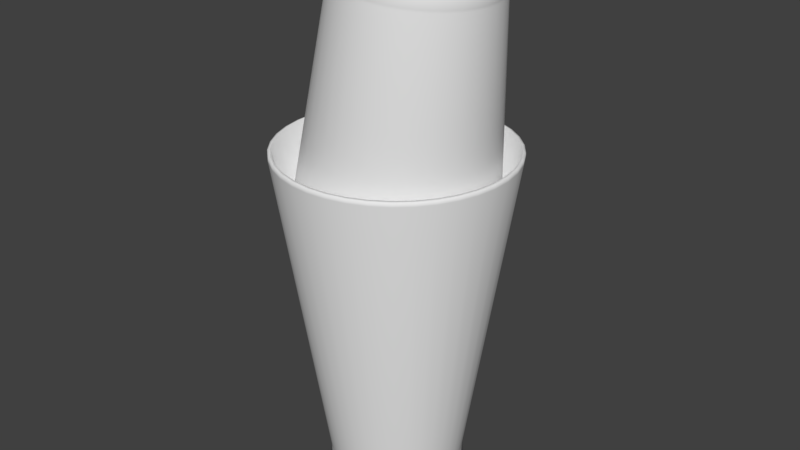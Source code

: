 # Source: Bar_Shaker.blend  (saved by Blender 2.79.0; exported with 4.5.12 LTS)
import bpy
from mathutils import Matrix  # noqa: F401  (used for matrix-valued properties, if any)

bpy.ops.wm.read_factory_settings(use_empty=True)
scene = bpy.context.scene
scene.name = 'Scene'

# ---- collections
col_collection_1 = bpy.data.collections.new('Collection 1'); scene.collection.children.link(col_collection_1)

# ---- world
world_world = bpy.data.worlds.new('World'); scene.world = world_world
world_world.color = (0.05088, 0.05088, 0.05088)
world_world.use_sun_shadow = False
world_world.sun_shadow_jitter_overblur = 0.0
world_world.cycles.sampling_method = 'MANUAL'

# ---- meshes
me_circle_001 = bpy.data.meshes.new('Circle.001')
me_circle_001.from_pydata([(7.632e-08, 1.632, -0.09202), (-0.2686, 1.61, -0.09202), (-0.5299, 1.544, -0.09202), (-0.7768, 1.435, -0.09202), (-1.002, 1.288, -0.09202), (-1.201, 1.105, -0.09202), (-1.366, 0.8926, -0.09202), (-1.495, 0.6556, -0.09202), (-1.582, 0.4006, -0.09202), (-1.626, 0.1348, -0.09202), (-1.626, -0.1348, -0.09202), (-1.582, -0.4006, -0.09202), (-1.495, -0.6556, -0.09202), (-1.366, -0.8926, -0.09202), (-1.201, -1.105, -0.09202), (-1.002, -1.288, -0.09202), (-0.7768, -1.435, -0.09202), (-0.5299, -1.544, -0.09202), (-0.2686, -1.61, -0.09202), (1.386e-06, -1.632, -0.09202), (0.2686, -1.61, -0.09202), (0.5299, -1.544, -0.09202), (0.7768, -1.435, -0.09202), (1.002, -1.288, -0.09202), (1.201, -1.105, -0.09202), (1.366, -0.8926, -0.09202), (1.495, -0.6556, -0.09202), (1.582, -0.4006, -0.09202), (1.626, -0.1348, -0.09202), (1.626, 0.1348, -0.09202), (1.582, 0.4006, -0.09202), (1.495, 0.6556, -0.09202), (1.366, 0.8926, -0.09202), (1.201, 1.105, -0.09202), (1.002, 1.288, -0.09202), (0.7767, 1.435, -0.09202), (0.5299, 1.544, -0.09202), (0.2686, 1.61, -0.09202), (-1.528, 0.3869, 0.4353), (-1.571, 0.1301, 0.4353), (0.7501, 1.386, 0.4353), (0.5117, 1.491, 0.4353), (0.7501, -1.386, 0.4353), (0.968, -1.244, 0.4353), (-1.571, -0.1301, 0.4353), (0.2594, 1.555, 0.4353), (1.16, -1.067, 0.4353), (-1.528, -0.3869, 0.4353), (6.976e-08, 1.576, 0.4353), (1.319, -0.862, 0.4353), (-1.443, -0.6331, 0.4353), (1.443, -0.6331, 0.4353), (-1.319, -0.862, 0.4353), (1.528, -0.3869, 0.4353), (-1.16, -1.067, 0.4353), (-0.2594, 1.555, 0.4353), (1.571, -0.1301, 0.4353), (-0.968, -1.244, 0.4353), (-0.5117, 1.491, 0.4353), (1.571, 0.1301, 0.4353), (-0.7501, -1.386, 0.4353), (-0.7501, 1.386, 0.4353), (1.528, 0.3869, 0.4353), (-0.5117, -1.491, 0.4353), (-0.968, 1.244, 0.4353), (1.443, 0.6331, 0.4353), (-0.2594, -1.555, 0.4353), (-1.16, 1.067, 0.4353), (1.319, 0.862, 0.4353), (1.335e-06, -1.576, 0.4353), (-1.319, 0.862, 0.4353), (1.16, 1.067, 0.4353), (0.2594, -1.555, 0.4353), (-1.443, 0.6331, 0.4353), (0.968, 1.244, 0.4353), (0.5117, -1.491, 0.4353), (-1.535, 0.3886, 0.4822), (0.7534, 1.392, 0.4822), (0.7534, -1.392, 0.4822), (-1.578, 0.1307, 0.4822), (0.514, 1.497, 0.4822), (0.9723, -1.249, 0.4822), (-1.578, -0.1307, 0.4822), (0.2606, 1.561, 0.4822), (1.165, -1.072, 0.4822), (-1.535, -0.3886, 0.4822), (7.059e-08, 1.583, 0.4822), (1.325, -0.8658, 0.4822), (-1.45, -0.6359, 0.4822), (1.45, -0.6359, 0.4822), (-1.325, -0.8658, 0.4822), (1.535, -0.3886, 0.4822), (-1.165, -1.072, 0.4822), (-0.2606, 1.561, 0.4822), (1.578, -0.1307, 0.4822), (-0.9723, -1.249, 0.4822), (-0.514, 1.497, 0.4822), (1.578, 0.1307, 0.4822), (-0.7534, -1.392, 0.4822), (-0.7534, 1.392, 0.4822), (1.535, 0.3886, 0.4822), (-0.514, -1.497, 0.4822), (-0.9723, 1.249, 0.4822), (1.45, 0.6359, 0.4822), (-0.2606, -1.561, 0.4822), (-1.165, 1.072, 0.4822), (1.325, 0.8658, 0.4822), (1.341e-06, -1.583, 0.4822), (-1.325, 0.8658, 0.4822), (1.165, 1.072, 0.4822), (0.2606, -1.561, 0.4822), (-1.45, 0.6359, 0.4822), (0.9723, 1.249, 0.4822), (0.514, -1.497, 0.4822), (-1.982, 0.5018, 5.209), (0.9729, 1.798, 5.209), (0.9729, -1.798, 5.209), (-2.037, 0.1688, 5.209), (0.6637, 1.933, 5.209), (1.256, -1.613, 5.209), (-2.037, -0.1688, 5.209), (0.3365, 2.016, 5.209), (1.504, -1.385, 5.209), (-1.982, -0.5018, 5.209), (3.611e-07, 2.044, 5.209), (1.711, -1.118, 5.209), (-1.872, -0.8211, 5.209), (1.872, -0.8211, 5.209), (-1.711, -1.118, 5.209), (1.982, -0.5018, 5.209), (-1.504, -1.385, 5.209), (-0.3365, 2.016, 5.209), (2.037, -0.1688, 5.209), (-1.256, -1.613, 5.209), (-0.6638, 1.933, 5.209), (2.037, 0.1688, 5.209), (-0.9729, -1.798, 5.209), (-0.9729, 1.798, 5.209), (1.982, 0.5018, 5.209), (-0.6638, -1.933, 5.209), (-1.256, 1.613, 5.209), (1.872, 0.8212, 5.209), (-0.3365, -2.016, 5.209), (-1.504, 1.385, 5.209), (1.711, 1.118, 5.209), (2.002e-06, -2.044, 5.209), (-1.711, 1.118, 5.209), (1.504, 1.385, 5.209), (0.3365, -2.016, 5.209), (-1.872, 0.8211, 5.209), (1.256, 1.613, 5.209), (0.6638, -1.933, 5.209), (3.568e-07, 1.988, 5.284), (-0.3272, 1.961, 5.284), (-0.6455, 1.88, 5.284), (-0.9462, 1.748, 5.284), (-1.221, 1.569, 5.284), (-1.463, 1.346, 5.284), (-1.664, 1.087, 5.284), (-1.821, 0.7986, 5.284), (-1.927, 0.488, 5.284), (-1.981, 0.1642, 5.284), (-1.981, -0.1642, 5.284), (-1.927, -0.488, 5.284), (-1.821, -0.7986, 5.284), (-1.664, -1.087, 5.284), (-1.463, -1.346, 5.284), (-1.221, -1.569, 5.284), (-0.9462, -1.748, 5.284), (-0.6455, -1.88, 5.284), (-0.3272, -1.961, 5.284), (1.953e-06, -1.988, 5.284), (0.3272, -1.961, 5.284), (0.6455, -1.88, 5.284), (0.9462, -1.748, 5.284), (1.221, -1.569, 5.284), (1.463, -1.346, 5.284), (1.664, -1.087, 5.284), (1.821, -0.7986, 5.284), (1.927, -0.488, 5.284), (1.981, -0.1642, 5.284), (1.981, 0.1642, 5.284), (1.927, 0.488, 5.284), (1.821, 0.7986, 5.284), (1.664, 1.087, 5.284), (1.463, 1.346, 5.284), (1.221, 1.569, 5.284), (0.9462, 1.748, 5.284), (0.6455, 1.88, 5.284), (0.3272, 1.961, 5.284), (7.37e-08, 1.493, 0.4872), (-0.2457, 1.472, 0.4872), (-0.4847, 1.412, 0.4872), (-0.7105, 1.313, 0.4872), (-0.9169, 1.178, 0.4872), (-1.098, 1.011, 0.4872), (-1.25, 0.8165, 0.4872), (-1.367, 0.5997, 0.4872), (-1.447, 0.3665, 0.4872), (-1.488, 0.1233, 0.4872), (-1.488, -0.1233, 0.4872), (-1.447, -0.3665, 0.4872), (-1.367, -0.5997, 0.4872), (-1.25, -0.8165, 0.4872), (-1.098, -1.011, 0.4872), (-0.9169, -1.178, 0.4872), (-0.7105, -1.313, 0.4872), (-0.4847, -1.412, 0.4872), (-0.2457, -1.472, 0.4872), (1.272e-06, -1.493, 0.4872), (0.2457, -1.472, 0.4872), (0.4847, -1.412, 0.4872), (0.7105, -1.313, 0.4872), (0.9169, -1.178, 0.4872), (1.098, -1.011, 0.4872), (1.25, -0.8165, 0.4872), (1.367, -0.5997, 0.4872), (1.447, -0.3665, 0.4872), (1.488, -0.1233, 0.4872), (1.488, 0.1233, 0.4872), (1.447, 0.3665, 0.4872), (1.367, 0.5997, 0.4872), (1.25, 0.8165, 0.4872), (1.098, 1.011, 0.4872), (0.9169, 1.178, 0.4872), (0.7105, 1.313, 0.4872), (0.4847, 1.412, 0.4872), (0.2457, 1.472, 0.4872), (7.37e-08, 1.493, -0.03468), (-0.2457, 1.472, -0.03468), (-0.4847, 1.412, -0.03468), (-0.7105, 1.313, -0.03468), (-0.9169, 1.178, -0.03468), (-1.098, 1.011, -0.03468), (-1.25, 0.8165, -0.03468), (-1.367, 0.5997, -0.03468), (-1.447, 0.3665, -0.03468), (-1.488, 0.1233, -0.03468), (-1.488, -0.1233, -0.03468), (-1.447, -0.3665, -0.03468), (-1.367, -0.5997, -0.03468), (-1.25, -0.8165, -0.03468), (-1.098, -1.011, -0.03468), (-0.9169, -1.178, -0.03468), (-0.7105, -1.313, -0.03468), (-0.4847, -1.412, -0.03468), (-0.2457, -1.472, -0.03468), (1.272e-06, -1.493, -0.03468), (0.2457, -1.472, -0.03468), (0.4847, -1.412, -0.03468), (0.7105, -1.313, -0.03468), (0.9169, -1.178, -0.03468), (1.098, -1.011, -0.03468), (1.25, -0.8165, -0.03468), (1.367, -0.5997, -0.03468), (1.447, -0.3665, -0.03468), (1.488, -0.1233, -0.03468), (1.488, 0.1233, -0.03468), (1.447, 0.3665, -0.03468), (1.367, 0.5997, -0.03468), (1.25, 0.8165, -0.03468), (1.098, 1.011, -0.03468), (0.9169, 1.178, -0.03468), (0.7105, 1.313, -0.03468), (0.4847, 1.412, -0.03468), (0.2457, 1.472, -0.03468), (2.792e-07, 1.999, 5.632), (-0.3291, 1.972, 5.632), (-0.6492, 1.891, 5.632), (-0.9516, 1.758, 5.632), (-1.228, 1.578, 5.632), (-1.471, 1.354, 5.632), (-1.674, 1.094, 5.632), (-1.831, 0.8032, 5.632), (-1.938, 0.4908, 5.632), (-1.993, 0.1651, 5.632), (-1.993, -0.1651, 5.632), (-1.938, -0.4908, 5.632), (-1.831, -0.8032, 5.632), (-1.674, -1.094, 5.632), (-1.471, -1.354, 5.632), (-1.228, -1.578, 5.632), (-0.9516, -1.758, 5.632), (-0.6492, -1.891, 5.632), (-0.3291, -1.972, 5.632), (1.884e-06, -1.999, 5.632), (0.3291, -1.972, 5.632), (0.6492, -1.891, 5.632), (0.9516, -1.758, 5.632), (1.228, -1.578, 5.632), (1.471, -1.354, 5.632), (1.674, -1.094, 5.632), (1.831, -0.8031, 5.632), (1.938, -0.4908, 5.632), (1.993, -0.1651, 5.632), (1.993, 0.1651, 5.632), (1.938, 0.4908, 5.632), (1.831, 0.8032, 5.632), (1.674, 1.094, 5.632), (1.471, 1.354, 5.632), (1.228, 1.578, 5.632), (0.9516, 1.758, 5.632), (0.6492, 1.891, 5.632), (0.3291, 1.972, 5.632), (-1.938, 0.4907, 5.574), (0.9513, 1.758, 5.574), (0.9513, -1.758, 5.574), (-1.992, 0.1651, 5.574), (0.649, 1.891, 5.574), (1.228, -1.577, 5.574), (-1.992, -0.1651, 5.574), (0.329, 1.972, 5.574), (1.471, -1.354, 5.574), (-1.938, -0.4907, 5.574), (2.791e-07, 1.999, 5.574), (1.673, -1.093, 5.574), (-1.83, -0.8029, 5.574), (1.83, -0.8029, 5.574), (-1.673, -1.093, 5.574), (1.938, -0.4907, 5.574), (-1.471, -1.354, 5.574), (-0.329, 1.972, 5.574), (1.992, -0.1651, 5.574), (-1.228, -1.577, 5.574), (-0.649, 1.891, 5.574), (1.992, 0.1651, 5.574), (-0.9513, -1.758, 5.574), (-0.9513, 1.758, 5.574), (1.938, 0.4907, 5.574), (-0.649, -1.891, 5.574), (-1.228, 1.577, 5.574), (1.83, 0.8029, 5.574), (-0.329, -1.972, 5.574), (-1.471, 1.354, 5.574), (1.673, 1.093, 5.574), (1.884e-06, -1.999, 5.574), (-1.673, 1.093, 5.574), (1.471, 1.354, 5.574), (0.329, -1.972, 5.574), (-1.83, 0.8029, 5.574), (1.228, 1.577, 5.574), (0.649, -1.891, 5.574), (2.749e-07, 1.944, 5.648), (-0.32, 1.917, 5.648), (-0.6312, 1.839, 5.648), (-0.9252, 1.71, 5.648), (-1.194, 1.534, 5.648), (-1.43, 1.317, 5.648), (-1.627, 1.063, 5.648), (-1.78, 0.7809, 5.648), (-1.884, 0.4772, 5.648), (-1.937, 0.1605, 5.648), (-1.937, -0.1605, 5.648), (-1.884, -0.4772, 5.648), (-1.78, -0.7809, 5.648), (-1.627, -1.063, 5.648), (-1.43, -1.317, 5.648), (-1.194, -1.534, 5.648), (-0.9252, -1.71, 5.648), (-0.6312, -1.839, 5.648), (-0.32, -1.917, 5.648), (1.835e-06, -1.944, 5.648), (0.32, -1.917, 5.648), (0.6312, -1.839, 5.648), (0.9252, -1.71, 5.648), (1.194, -1.534, 5.648), (1.43, -1.317, 5.648), (1.627, -1.063, 5.648), (1.78, -0.7809, 5.648), (1.884, -0.4772, 5.648), (1.937, -0.1605, 5.648), (1.937, 0.1605, 5.648), (1.884, 0.4772, 5.648), (1.78, 0.7809, 5.648), (1.627, 1.063, 5.648), (1.43, 1.317, 5.648), (1.194, 1.534, 5.648), (0.9252, 1.71, 5.648), (0.6312, 1.839, 5.648), (0.3199, 1.917, 5.648)], [], [(128, 130, 320, 318), (165, 164, 354, 355), (124, 131, 321, 314), (164, 163, 353, 354), (152, 189, 379, 342), (129, 132, 322, 319), (163, 162, 352, 353), (189, 188, 378, 379), (130, 133, 323, 320), (162, 161, 351, 352), (188, 187, 377, 378), (131, 134, 324, 321), (161, 160, 350, 351), (187, 186, 376, 377), (132, 135, 325, 322), (160, 159, 349, 350), (186, 185, 375, 376), (133, 136, 326, 323), (159, 158, 348, 349), (185, 184, 374, 375), (134, 137, 327, 324), (158, 157, 347, 348), (184, 183, 373, 374), (135, 138, 328, 325), (157, 156, 346, 347), (183, 182, 372, 373), (136, 139, 329, 326), (156, 155, 345, 346), (182, 181, 371, 372), (137, 140, 330, 327), (155, 154, 344, 345), (181, 180, 370, 371), (138, 141, 331, 328), (154, 153, 343, 344), (180, 179, 369, 370), (139, 142, 332, 329), (153, 152, 342, 343), (179, 178, 368, 369), (22, 42, 75, 21), (35, 40, 74, 34), (8, 38, 73, 7), (21, 75, 72, 20), (34, 74, 71, 33), (7, 73, 70, 6), (20, 72, 69, 19), (33, 71, 68, 32), (6, 70, 67, 5), (19, 69, 66, 18), (32, 68, 65, 31), (5, 67, 64, 4), (18, 66, 63, 17), (31, 65, 62, 30), (4, 64, 61, 3), (17, 63, 60, 16), (30, 62, 59, 29), (3, 61, 58, 2), (16, 60, 57, 15), (29, 59, 56, 28), (2, 58, 55, 1), (15, 57, 54, 14), (28, 56, 53, 27), (1, 55, 48, 0), (14, 54, 52, 13), (27, 53, 51, 26), (13, 52, 50, 12), (26, 51, 49, 25), (12, 50, 47, 11), (25, 49, 46, 24), (0, 48, 45, 37), (11, 47, 44, 10), (24, 46, 43, 23), (37, 45, 41, 36), (10, 44, 39, 9), (23, 43, 42, 22), (36, 41, 40, 35), (9, 39, 38, 8), (42, 78, 113, 75), (40, 77, 112, 74), (38, 76, 111, 73), (75, 113, 110, 72), (74, 112, 109, 71), (73, 111, 108, 70), (72, 110, 107, 69), (71, 109, 106, 68), (70, 108, 105, 67), (69, 107, 104, 66), (68, 106, 103, 65), (67, 105, 102, 64), (66, 104, 101, 63), (65, 103, 100, 62), (64, 102, 99, 61), (63, 101, 98, 60), (62, 100, 97, 59), (61, 99, 96, 58), (60, 98, 95, 57), (59, 97, 94, 56), (58, 96, 93, 55), (57, 95, 92, 54), (56, 94, 91, 53), (55, 93, 86, 48), (54, 92, 90, 52), (53, 91, 89, 51), (52, 90, 88, 50), (51, 89, 87, 49), (50, 88, 85, 47), (49, 87, 84, 46), (48, 86, 83, 45), (47, 85, 82, 44), (46, 84, 81, 43), (45, 83, 80, 41), (44, 82, 79, 39), (43, 81, 78, 42), (41, 80, 77, 40), (39, 79, 76, 38), (1, 0, 37, 36, 35, 34, 33, 32, 31, 30, 29, 28, 27, 26, 25, 24, 23, 22, 21, 20, 19, 18, 17, 16, 15, 14, 13, 12, 11, 10, 9, 8, 7, 6, 5, 4, 3, 2), (78, 116, 151, 113), (77, 115, 150, 112), (76, 114, 149, 111), (113, 151, 148, 110), (112, 150, 147, 109), (111, 149, 146, 108), (110, 148, 145, 107), (109, 147, 144, 106), (108, 146, 143, 105), (107, 145, 142, 104), (106, 144, 141, 103), (105, 143, 140, 102), (104, 142, 139, 101), (103, 141, 138, 100), (102, 140, 137, 99), (101, 139, 136, 98), (100, 138, 135, 97), (99, 137, 134, 96), (98, 136, 133, 95), (97, 135, 132, 94), (96, 134, 131, 93), (95, 133, 130, 92), (94, 132, 129, 91), (93, 131, 124, 86), (92, 130, 128, 90), (91, 129, 127, 89), (90, 128, 126, 88), (89, 127, 125, 87), (88, 126, 123, 85), (87, 125, 122, 84), (86, 124, 121, 83), (85, 123, 120, 82), (84, 122, 119, 81), (83, 121, 118, 80), (82, 120, 117, 79), (81, 119, 116, 78), (80, 118, 115, 77), (79, 117, 114, 76), (140, 143, 333, 330), (114, 117, 307, 304), (178, 177, 367, 368), (141, 144, 334, 331), (115, 118, 308, 305), (177, 176, 366, 367), (142, 145, 335, 332), (116, 119, 309, 306), (176, 175, 365, 366), (143, 146, 336, 333), (117, 120, 310, 307), (175, 174, 364, 365), (144, 147, 337, 334), (118, 121, 311, 308), (174, 173, 363, 364), (145, 148, 338, 335), (119, 122, 312, 309), (173, 172, 362, 363), (146, 149, 339, 336), (120, 123, 313, 310), (172, 171, 361, 362), (147, 150, 340, 337), (121, 124, 314, 311), (171, 170, 360, 361), (148, 151, 341, 338), (122, 125, 315, 312), (170, 169, 359, 360), (149, 114, 304, 339), (123, 126, 316, 313), (169, 168, 358, 359), (150, 115, 305, 340), (125, 127, 317, 315), (168, 167, 357, 358), (151, 116, 306, 341), (126, 128, 318, 316), (167, 166, 356, 357), (127, 129, 319, 317), (166, 165, 355, 356), (154, 192, 191, 153), (181, 219, 218, 180), (168, 206, 205, 167), (155, 193, 192, 154), (182, 220, 219, 181), (169, 207, 206, 168), (156, 194, 193, 155), (183, 221, 220, 182), (170, 208, 207, 169), (157, 195, 194, 156), (184, 222, 221, 183), (171, 209, 208, 170), (158, 196, 195, 157), (185, 223, 222, 184), (172, 210, 209, 171), (159, 197, 196, 158), (186, 224, 223, 185), (173, 211, 210, 172), (160, 198, 197, 159), (187, 225, 224, 186), (174, 212, 211, 173), (161, 199, 198, 160), (188, 226, 225, 187), (175, 213, 212, 174), (162, 200, 199, 161), (189, 227, 226, 188), (176, 214, 213, 175), (163, 201, 200, 162), (152, 190, 227, 189), (177, 215, 214, 176), (164, 202, 201, 163), (178, 216, 215, 177), (165, 203, 202, 164), (179, 217, 216, 178), (166, 204, 203, 165), (153, 191, 190, 152), (180, 218, 217, 179), (167, 205, 204, 166), (223, 261, 260, 222), (210, 248, 247, 209), (197, 235, 234, 196), (224, 262, 261, 223), (211, 249, 248, 210), (198, 236, 235, 197), (225, 263, 262, 224), (212, 250, 249, 211), (199, 237, 236, 198), (226, 264, 263, 225), (213, 251, 250, 212), (200, 238, 237, 199), (227, 265, 264, 226), (214, 252, 251, 213), (201, 239, 238, 200), (190, 228, 265, 227), (215, 253, 252, 214), (202, 240, 239, 201), (216, 254, 253, 215), (203, 241, 240, 202), (217, 255, 254, 216), (204, 242, 241, 203), (191, 229, 228, 190), (218, 256, 255, 217), (205, 243, 242, 204), (192, 230, 229, 191), (219, 257, 256, 218), (206, 244, 243, 205), (193, 231, 230, 192), (220, 258, 257, 219), (207, 245, 244, 206), (194, 232, 231, 193), (221, 259, 258, 220), (208, 246, 245, 207), (195, 233, 232, 194), (222, 260, 259, 221), (209, 247, 246, 208), (196, 234, 233, 195), (229, 230, 231, 232, 233, 234, 235, 236, 237, 238, 239, 240, 241, 242, 243, 244, 245, 246, 247, 248, 249, 250, 251, 252, 253, 254, 255, 256, 257, 258, 259, 260, 261, 262, 263, 264, 265, 228), (307, 275, 274, 304), (308, 302, 301, 305), (309, 289, 288, 306), (310, 276, 275, 307), (311, 303, 302, 308), (312, 290, 289, 309), (313, 277, 276, 310), (314, 266, 303, 311), (315, 291, 290, 312), (316, 278, 277, 313), (317, 292, 291, 315), (318, 279, 278, 316), (319, 293, 292, 317), (320, 280, 279, 318), (321, 267, 266, 314), (322, 294, 293, 319), (323, 281, 280, 320), (324, 268, 267, 321), (325, 295, 294, 322), (326, 282, 281, 323), (327, 269, 268, 324), (328, 296, 295, 325), (329, 283, 282, 326), (330, 270, 269, 327), (331, 297, 296, 328), (332, 284, 283, 329), (333, 271, 270, 330), (334, 298, 297, 331), (335, 285, 284, 332), (336, 272, 271, 333), (337, 299, 298, 334), (338, 286, 285, 335), (339, 273, 272, 336), (340, 300, 299, 337), (341, 287, 286, 338), (304, 274, 273, 339), (305, 301, 300, 340), (306, 288, 287, 341), (277, 353, 352, 276), (266, 342, 379, 303), (291, 367, 366, 290), (278, 354, 353, 277), (292, 368, 367, 291), (279, 355, 354, 278), (293, 369, 368, 292), (280, 356, 355, 279), (267, 343, 342, 266), (294, 370, 369, 293), (281, 357, 356, 280), (268, 344, 343, 267), (295, 371, 370, 294), (282, 358, 357, 281), (269, 345, 344, 268), (296, 372, 371, 295), (283, 359, 358, 282), (270, 346, 345, 269), (297, 373, 372, 296), (284, 360, 359, 283), (271, 347, 346, 270), (298, 374, 373, 297), (285, 361, 360, 284), (272, 348, 347, 271), (299, 375, 374, 298), (286, 362, 361, 285), (273, 349, 348, 272), (300, 376, 375, 299), (287, 363, 362, 286), (274, 350, 349, 273), (301, 377, 376, 300), (288, 364, 363, 287), (275, 351, 350, 274), (302, 378, 377, 301), (289, 365, 364, 288), (276, 352, 351, 275), (303, 379, 378, 302), (290, 366, 365, 289)])
me_circle_001.polygons.foreach_set('use_smooth', [True] * 344)
me_circle_001.use_remesh_preserve_volume = False
me_circle_001.use_remesh_preserve_attributes = False
me_circle_001.use_mirror_vertex_groups = False
me_circle_001.update()
me_circle = bpy.data.meshes.new('Circle')
me_circle.from_pydata([(2.361e-08, 1.2, 0.0), (-0.1975, 1.184, 0.0), (-0.3896, 1.135, 0.0), (-0.5711, 1.055, 0.0), (-0.7371, 0.947, 0.0), (-0.8829, 0.8127, 0.0), (-1.005, 0.6563, 0.0), (-1.099, 0.482, 0.0), (-1.163, 0.2946, 0.0), (-1.196, 0.0991, 0.0), (-1.196, -0.0991, 0.0), (-1.163, -0.2946, 0.0), (-1.099, -0.482, 0.0), (-1.005, -0.6563, 0.0), (-0.8829, -0.8127, 0.0), (-0.7371, -0.947, 0.0), (-0.5711, -1.055, 0.0), (-0.3896, -1.135, 0.0), (-0.1975, -1.184, 0.0), (9.868e-07, -1.2, 0.0), (0.1975, -1.184, 0.0), (0.3896, -1.135, 0.0), (0.5711, -1.055, 0.0), (0.7371, -0.947, 0.0), (0.8829, -0.8127, 0.0), (1.005, -0.6563, 0.0), (1.099, -0.482, 0.0), (1.163, -0.2946, 0.0), (1.196, -0.09909, 0.0), (1.196, 0.0991, 0.0), (1.163, 0.2946, 0.0), (1.099, 0.482, 0.0), (1.005, 0.6563, 0.0), (0.8829, 0.8127, 0.0), (0.7371, 0.947, 0.0), (0.5711, 1.055, 0.0), (0.3896, 1.135, 0.0), (0.1975, 1.184, 0.0), (1.18e-07, 2.0, 6.0), (-0.3292, 1.973, 6.0), (-0.6494, 1.892, 6.0), (-0.9519, 1.759, 6.0), (-1.228, 1.578, 6.0), (-1.471, 1.355, 6.0), (-1.674, 1.094, 6.0), (-1.832, 0.8034, 6.0), (-1.939, 0.491, 6.0), (-1.993, 0.1652, 6.0), (-1.993, -0.1652, 6.0), (-1.939, -0.491, 6.0), (-1.832, -0.8034, 6.0), (-1.674, -1.094, 6.0), (-1.471, -1.355, 6.0), (-1.228, -1.578, 6.0), (-0.9519, -1.759, 6.0), (-0.6494, -1.892, 6.0), (-0.3292, -1.973, 6.0), (1.723e-06, -2.0, 6.0), (0.3292, -1.973, 6.0), (0.6494, -1.892, 6.0), (0.9519, -1.759, 6.0), (1.228, -1.578, 6.0), (1.471, -1.355, 6.0), (1.674, -1.094, 6.0), (1.832, -0.8034, 6.0), (1.939, -0.491, 6.0), (1.993, -0.1652, 6.0), (1.993, 0.1652, 6.0), (1.939, 0.491, 6.0), (1.832, 0.8034, 6.0), (1.674, 1.094, 6.0), (1.471, 1.355, 6.0), (1.228, 1.578, 6.0), (0.9519, 1.759, 6.0), (0.6494, 1.892, 6.0), (0.3292, 1.973, 6.0), (-1.123, 0.2845, 0.3877), (-1.155, 0.09569, 0.3877), (0.5515, 1.019, 0.3877), (0.3763, 1.096, 0.3877), (0.5515, -1.019, 0.3877), (0.7118, -0.9145, 0.3877), (-1.155, -0.09569, 0.3877), (0.1907, 1.143, 0.3877), (0.8526, -0.7848, 0.3877), (-1.123, -0.2845, 0.3877), (1.878e-08, 1.159, 0.3877), (0.9701, -0.6338, 0.3877), (-1.061, -0.4655, 0.3877), (1.061, -0.4655, 0.3877), (-0.9701, -0.6338, 0.3877), (1.123, -0.2845, 0.3877), (-0.8526, -0.7848, 0.3877), (-0.1907, 1.143, 0.3877), (1.155, -0.09569, 0.3877), (-0.7118, -0.9145, 0.3877), (-0.3763, 1.096, 0.3877), (1.155, 0.0957, 0.3877), (-0.5515, -1.019, 0.3877), (-0.5515, 1.019, 0.3877), (1.123, 0.2845, 0.3877), (-0.3763, -1.096, 0.3877), (-0.7118, 0.9145, 0.3877), (1.061, 0.4655, 0.3877), (-0.1907, -1.143, 0.3877), (-0.8526, 0.7848, 0.3877), (0.9701, 0.6338, 0.3877), (9.489e-07, -1.159, 0.3877), (-0.9701, 0.6338, 0.3877), (0.8526, 0.7849, 0.3877), (0.1907, -1.143, 0.3877), (-1.061, 0.4655, 0.3877), (0.7118, 0.9145, 0.3877), (0.3763, -1.096, 0.3877), (-1.128, 0.2857, 0.4222), (0.554, 1.024, 0.4222), (0.554, -1.024, 0.4222), (-1.16, 0.09612, 0.4222), (0.3779, 1.101, 0.4222), (0.7149, -0.9186, 0.4222), (-1.16, -0.09612, 0.4222), (0.1916, 1.148, 0.4222), (0.8564, -0.7883, 0.4222), (-1.128, -0.2857, 0.4222), (1.939e-08, 1.164, 0.4222), (0.9745, -0.6366, 0.4222), (-1.066, -0.4676, 0.4222), (1.066, -0.4676, 0.4222), (-0.9745, -0.6366, 0.4222), (1.128, -0.2857, 0.4222), (-0.8564, -0.7884, 0.4222), (-0.1916, 1.148, 0.4222), (1.16, -0.09612, 0.4222), (-0.7149, -0.9186, 0.4222), (-0.3779, 1.101, 0.4222), (1.16, 0.09612, 0.4222), (-0.554, -1.024, 0.4222), (-0.554, 1.024, 0.4222), (1.128, 0.2857, 0.4222), (-0.3779, -1.101, 0.4222), (-0.7149, 0.9186, 0.4222), (1.066, 0.4676, 0.4222), (-0.1916, -1.148, 0.4222), (-0.8564, 0.7884, 0.4222), (0.9745, 0.6366, 0.4222), (9.537e-07, -1.164, 0.4222), (-0.9745, 0.6366, 0.4222), (0.8564, 0.7884, 0.4222), (0.1916, -1.148, 0.4222), (-1.066, 0.4676, 0.4222), (0.7149, 0.9186, 0.4222), (0.3779, -1.101, 0.4222), (-1.938, 0.4908, 5.942), (0.9516, 1.758, 5.942), (0.9516, -1.758, 5.942), (-1.993, 0.1651, 5.942), (0.6492, 1.891, 5.942), (1.228, -1.578, 5.942), (-1.993, -0.1651, 5.942), (0.3291, 1.972, 5.942), (1.471, -1.354, 5.942), (-1.938, -0.4908, 5.942), (1.18e-07, 1.999, 5.942), (1.674, -1.094, 5.942), (-1.831, -0.8032, 5.942), (1.831, -0.8032, 5.942), (-1.674, -1.094, 5.942), (1.938, -0.4908, 5.942), (-1.471, -1.354, 5.942), (-0.3291, 1.972, 5.942), (1.993, -0.1651, 5.942), (-1.228, -1.578, 5.942), (-0.6492, 1.891, 5.942), (1.993, 0.1651, 5.942), (-0.9516, -1.758, 5.942), (-0.9516, 1.758, 5.942), (1.938, 0.4908, 5.942), (-0.6492, -1.891, 5.942), (-1.228, 1.578, 5.942), (1.831, 0.8032, 5.942), (-0.3291, -1.972, 5.942), (-1.471, 1.354, 5.942), (1.674, 1.094, 5.942), (1.723e-06, -1.999, 5.942), (-1.674, 1.094, 5.942), (1.471, 1.354, 5.942), (0.3291, -1.972, 5.942), (-1.831, 0.8032, 5.942), (1.228, 1.578, 5.942), (0.6492, -1.891, 5.942), (1.138e-07, 1.944, 6.016), (-0.3201, 1.918, 6.016), (-0.6314, 1.839, 6.016), (-0.9255, 1.71, 6.016), (-1.194, 1.534, 6.016), (-1.431, 1.317, 6.016), (-1.628, 1.064, 6.016), (-1.781, 0.7811, 6.016), (-1.885, 0.4773, 6.016), (-1.938, 0.1606, 6.016), (-1.938, -0.1606, 6.016), (-1.885, -0.4773, 6.016), (-1.781, -0.7811, 6.016), (-1.628, -1.064, 6.016), (-1.431, -1.317, 6.016), (-1.194, -1.534, 6.016), (-0.9255, -1.71, 6.016), (-0.6314, -1.839, 6.016), (-0.32, -1.918, 6.016), (1.675e-06, -1.944, 6.016), (0.3201, -1.918, 6.016), (0.6314, -1.839, 6.016), (0.9255, -1.71, 6.016), (1.194, -1.534, 6.016), (1.431, -1.317, 6.016), (1.628, -1.064, 6.016), (1.781, -0.7811, 6.016), (1.885, -0.4773, 6.016), (1.938, -0.1606, 6.016), (1.938, 0.1606, 6.016), (1.885, 0.4773, 6.016), (1.781, 0.7811, 6.016), (1.628, 1.064, 6.016), (1.431, 1.317, 6.016), (1.194, 1.534, 6.016), (0.9255, 1.71, 6.016), (0.6314, 1.839, 6.016), (0.32, 1.918, 6.016), (2.168e-08, 1.098, 0.4259), (-0.1807, 1.083, 0.4259), (-0.3564, 1.038, 0.4259), (-0.5224, 0.9654, 0.4259), (-0.6742, 0.8662, 0.4259), (-0.8076, 0.7434, 0.4259), (-0.9189, 0.6004, 0.4259), (-1.005, 0.4409, 0.4259), (-1.064, 0.2695, 0.4259), (-1.094, 0.09064, 0.4259), (-1.094, -0.09064, 0.4259), (-1.064, -0.2695, 0.4259), (-1.005, -0.4409, 0.4259), (-0.9189, -0.6004, 0.4259), (-0.8076, -0.7434, 0.4259), (-0.6742, -0.8662, 0.4259), (-0.5224, -0.9654, 0.4259), (-0.3564, -1.038, 0.4259), (-0.1807, -1.083, 0.4259), (9.028e-07, -1.098, 0.4259), (0.1807, -1.083, 0.4259), (0.3564, -1.038, 0.4259), (0.5224, -0.9654, 0.4259), (0.6742, -0.8662, 0.4259), (0.8076, -0.7434, 0.4259), (0.9189, -0.6004, 0.4259), (1.005, -0.4409, 0.4259), (1.064, -0.2695, 0.4259), (1.094, -0.09064, 0.4259), (1.094, 0.09065, 0.4259), (1.064, 0.2695, 0.4259), (1.005, 0.4409, 0.4259), (0.9189, 0.6004, 0.4259), (0.8076, 0.7434, 0.4259), (0.6742, 0.8662, 0.4259), (0.5224, 0.9654, 0.4259), (0.3564, 1.038, 0.4259), (0.1807, 1.083, 0.4259), (2.168e-08, 1.098, 0.04216), (-0.1807, 1.083, 0.04216), (-0.3564, 1.038, 0.04216), (-0.5224, 0.9654, 0.04216), (-0.6742, 0.8662, 0.04216), (-0.8076, 0.7434, 0.04216), (-0.9189, 0.6004, 0.04216), (-1.005, 0.4409, 0.04216), (-1.064, 0.2695, 0.04216), (-1.094, 0.09064, 0.04216), (-1.094, -0.09064, 0.04216), (-1.064, -0.2695, 0.04216), (-1.005, -0.4409, 0.04216), (-0.9189, -0.6004, 0.04216), (-0.8076, -0.7434, 0.04216), (-0.6742, -0.8662, 0.04216), (-0.5224, -0.9654, 0.04216), (-0.3564, -1.038, 0.04216), (-0.1807, -1.083, 0.04216), (9.028e-07, -1.098, 0.04216), (0.1807, -1.083, 0.04216), (0.3564, -1.038, 0.04216), (0.5224, -0.9654, 0.04216), (0.6742, -0.8662, 0.04216), (0.8076, -0.7434, 0.04216), (0.9189, -0.6004, 0.04216), (1.005, -0.4409, 0.04216), (1.064, -0.2695, 0.04216), (1.094, -0.09064, 0.04216), (1.094, 0.09065, 0.04216), (1.064, 0.2695, 0.04216), (1.005, 0.4409, 0.04216), (0.9189, 0.6004, 0.04216), (0.8076, 0.7434, 0.04216), (0.6742, 0.8662, 0.04216), (0.5224, 0.9654, 0.04216), (0.3564, 1.038, 0.04216), (0.1807, 1.083, 0.04216)], [], [(155, 47, 46, 152), (156, 74, 73, 153), (157, 61, 60, 154), (158, 48, 47, 155), (159, 75, 74, 156), (160, 62, 61, 157), (161, 49, 48, 158), (162, 38, 75, 159), (163, 63, 62, 160), (164, 50, 49, 161), (165, 64, 63, 163), (166, 51, 50, 164), (167, 65, 64, 165), (168, 52, 51, 166), (169, 39, 38, 162), (170, 66, 65, 167), (171, 53, 52, 168), (172, 40, 39, 169), (173, 67, 66, 170), (174, 54, 53, 171), (175, 41, 40, 172), (176, 68, 67, 173), (177, 55, 54, 174), (178, 42, 41, 175), (179, 69, 68, 176), (180, 56, 55, 177), (181, 43, 42, 178), (182, 70, 69, 179), (183, 57, 56, 180), (184, 44, 43, 181), (185, 71, 70, 182), (186, 58, 57, 183), (187, 45, 44, 184), (188, 72, 71, 185), (189, 59, 58, 186), (152, 46, 45, 187), (153, 73, 72, 188), (154, 60, 59, 189), (22, 80, 113, 21), (35, 78, 112, 34), (8, 76, 111, 7), (21, 113, 110, 20), (34, 112, 109, 33), (7, 111, 108, 6), (20, 110, 107, 19), (33, 109, 106, 32), (6, 108, 105, 5), (19, 107, 104, 18), (32, 106, 103, 31), (5, 105, 102, 4), (18, 104, 101, 17), (31, 103, 100, 30), (4, 102, 99, 3), (17, 101, 98, 16), (30, 100, 97, 29), (3, 99, 96, 2), (16, 98, 95, 15), (29, 97, 94, 28), (2, 96, 93, 1), (15, 95, 92, 14), (28, 94, 91, 27), (1, 93, 86, 0), (14, 92, 90, 13), (27, 91, 89, 26), (13, 90, 88, 12), (26, 89, 87, 25), (12, 88, 85, 11), (25, 87, 84, 24), (0, 86, 83, 37), (11, 85, 82, 10), (24, 84, 81, 23), (37, 83, 79, 36), (10, 82, 77, 9), (23, 81, 80, 22), (36, 79, 78, 35), (9, 77, 76, 8), (80, 116, 151, 113), (78, 115, 150, 112), (76, 114, 149, 111), (113, 151, 148, 110), (112, 150, 147, 109), (111, 149, 146, 108), (110, 148, 145, 107), (109, 147, 144, 106), (108, 146, 143, 105), (107, 145, 142, 104), (106, 144, 141, 103), (105, 143, 140, 102), (104, 142, 139, 101), (103, 141, 138, 100), (102, 140, 137, 99), (101, 139, 136, 98), (100, 138, 135, 97), (99, 137, 134, 96), (98, 136, 133, 95), (97, 135, 132, 94), (96, 134, 131, 93), (95, 133, 130, 92), (94, 132, 129, 91), (93, 131, 124, 86), (92, 130, 128, 90), (91, 129, 127, 89), (90, 128, 126, 88), (89, 127, 125, 87), (88, 126, 123, 85), (87, 125, 122, 84), (86, 124, 121, 83), (85, 123, 120, 82), (84, 122, 119, 81), (83, 121, 118, 79), (82, 120, 117, 77), (81, 119, 116, 80), (79, 118, 115, 78), (77, 117, 114, 76), (1, 0, 37, 36, 35, 34, 33, 32, 31, 30, 29, 28, 27, 26, 25, 24, 23, 22, 21, 20, 19, 18, 17, 16, 15, 14, 13, 12, 11, 10, 9, 8, 7, 6, 5, 4, 3, 2), (116, 154, 189, 151), (115, 153, 188, 150), (114, 152, 187, 149), (151, 189, 186, 148), (150, 188, 185, 147), (149, 187, 184, 146), (148, 186, 183, 145), (147, 185, 182, 144), (146, 184, 181, 143), (145, 183, 180, 142), (144, 182, 179, 141), (143, 181, 178, 140), (142, 180, 177, 139), (141, 179, 176, 138), (140, 178, 175, 137), (139, 177, 174, 136), (138, 176, 173, 135), (137, 175, 172, 134), (136, 174, 171, 133), (135, 173, 170, 132), (134, 172, 169, 131), (133, 171, 168, 130), (132, 170, 167, 129), (131, 169, 162, 124), (130, 168, 166, 128), (129, 167, 165, 127), (128, 166, 164, 126), (127, 165, 163, 125), (126, 164, 161, 123), (125, 163, 160, 122), (124, 162, 159, 121), (123, 161, 158, 120), (122, 160, 157, 119), (121, 159, 156, 118), (120, 158, 155, 117), (119, 157, 154, 116), (118, 156, 153, 115), (117, 155, 152, 114), (49, 201, 200, 48), (38, 190, 227, 75), (63, 215, 214, 62), (50, 202, 201, 49), (64, 216, 215, 63), (51, 203, 202, 50), (65, 217, 216, 64), (52, 204, 203, 51), (39, 191, 190, 38), (66, 218, 217, 65), (53, 205, 204, 52), (40, 192, 191, 39), (67, 219, 218, 66), (54, 206, 205, 53), (41, 193, 192, 40), (68, 220, 219, 67), (55, 207, 206, 54), (42, 194, 193, 41), (69, 221, 220, 68), (56, 208, 207, 55), (43, 195, 194, 42), (70, 222, 221, 69), (57, 209, 208, 56), (44, 196, 195, 43), (71, 223, 222, 70), (58, 210, 209, 57), (45, 197, 196, 44), (72, 224, 223, 71), (59, 211, 210, 58), (46, 198, 197, 45), (73, 225, 224, 72), (60, 212, 211, 59), (47, 199, 198, 46), (74, 226, 225, 73), (61, 213, 212, 60), (48, 200, 199, 47), (75, 227, 226, 74), (62, 214, 213, 61), (192, 230, 229, 191), (219, 257, 256, 218), (206, 244, 243, 205), (193, 231, 230, 192), (220, 258, 257, 219), (207, 245, 244, 206), (194, 232, 231, 193), (221, 259, 258, 220), (208, 246, 245, 207), (195, 233, 232, 194), (222, 260, 259, 221), (209, 247, 246, 208), (196, 234, 233, 195), (223, 261, 260, 222), (210, 248, 247, 209), (197, 235, 234, 196), (224, 262, 261, 223), (211, 249, 248, 210), (198, 236, 235, 197), (225, 263, 262, 224), (212, 250, 249, 211), (199, 237, 236, 198), (226, 264, 263, 225), (213, 251, 250, 212), (200, 238, 237, 199), (227, 265, 264, 226), (214, 252, 251, 213), (201, 239, 238, 200), (190, 228, 265, 227), (215, 253, 252, 214), (202, 240, 239, 201), (216, 254, 253, 215), (203, 241, 240, 202), (217, 255, 254, 216), (204, 242, 241, 203), (191, 229, 228, 190), (218, 256, 255, 217), (205, 243, 242, 204), (261, 299, 298, 260), (248, 286, 285, 247), (235, 273, 272, 234), (262, 300, 299, 261), (249, 287, 286, 248), (236, 274, 273, 235), (263, 301, 300, 262), (250, 288, 287, 249), (237, 275, 274, 236), (264, 302, 301, 263), (251, 289, 288, 250), (238, 276, 275, 237), (265, 303, 302, 264), (252, 290, 289, 251), (239, 277, 276, 238), (228, 266, 303, 265), (253, 291, 290, 252), (240, 278, 277, 239), (254, 292, 291, 253), (241, 279, 278, 240), (255, 293, 292, 254), (242, 280, 279, 241), (229, 267, 266, 228), (256, 294, 293, 255), (243, 281, 280, 242), (230, 268, 267, 229), (257, 295, 294, 256), (244, 282, 281, 243), (231, 269, 268, 230), (258, 296, 295, 257), (245, 283, 282, 244), (232, 270, 269, 231), (259, 297, 296, 258), (246, 284, 283, 245), (233, 271, 270, 232), (260, 298, 297, 259), (247, 285, 284, 246), (234, 272, 271, 233), (267, 268, 269, 270, 271, 272, 273, 274, 275, 276, 277, 278, 279, 280, 281, 282, 283, 284, 285, 286, 287, 288, 289, 290, 291, 292, 293, 294, 295, 296, 297, 298, 299, 300, 301, 302, 303, 266)])
me_circle.polygons.foreach_set('use_smooth', [True] * 268)
me_circle.use_remesh_preserve_volume = False
me_circle.use_remesh_preserve_attributes = False
me_circle.use_mirror_vertex_groups = False
me_circle.update()

# ---- objects
ob_circle_001 = bpy.data.objects.new('Circle.001', me_circle_001)
ob_circle = bpy.data.objects.new('Circle', me_circle)

# ---- transforms, parenting, visibility, modifiers, constraints
ob_circle_001.location = (0.459, 1.722e-09, 9.078)
ob_circle_001.rotation_euler = (-2.696e-07, 3.253, 1.5e-08)
ob_circle_001.scale = (0.8233, 0.8233, 0.8233)
ob_circle_001.lineart.crease_threshold = 0.0
ob_circle.location = (0.0, 0.0, 0.0)
ob_circle.lineart.crease_threshold = 0.0

# ---- collection membership
col_collection_1.objects.link(ob_circle_001)
col_collection_1.objects.link(ob_circle)

# ---- scene / render settings (as saved in the file)
scene.frame_start = 1; scene.frame_end = 250; scene.frame_set(1)
scene.render.engine = 'BLENDER_EEVEE_NEXT'
scene.render.resolution_percentage = 50
scene.render.dither_intensity = 0.0
scene.cycles.use_denoising = False
scene.cycles.samples = 128
scene.cycles.sampling_pattern = 'TABULATED_SOBOL'
scene.cycles.use_adaptive_sampling = False
scene.cycles.use_light_tree = False
scene.cycles.blur_glossy = 0.0
scene.cycles.sample_clamp_indirect = 0.0
scene.view_settings.view_transform = 'Standard'
bpy.context.view_layer.update()

# ---- added for rendering (the .blend has no active camera and no usable light): camera, sun
cam_auto = bpy.data.cameras.new('AutoCamera')
cam_auto.lens = 50.0
cam_auto.sensor_width = 36.0
cam_auto.clip_end = 1000.0
ob_auto_camera = bpy.data.objects.new('AutoCamera', cam_auto)
scene.collection.objects.link(ob_auto_camera)
ob_auto_camera.location = (10.217, -12.1757, 12.7869)
ob_auto_camera.rotation_euler = (1.09748, -7.21219e-08, 0.694738)
scene.camera = ob_auto_camera
light_auto_sun = bpy.data.lights.new('AutoSun', 'SUN')
light_auto_sun.energy = 3.0
light_auto_sun.angle = 0.0523599
ob_auto_sun = bpy.data.objects.new('AutoSun', light_auto_sun)
scene.collection.objects.link(ob_auto_sun)
ob_auto_sun.rotation_euler = (0.872665, 0.174533, 0.523599)
bpy.context.view_layer.update()
